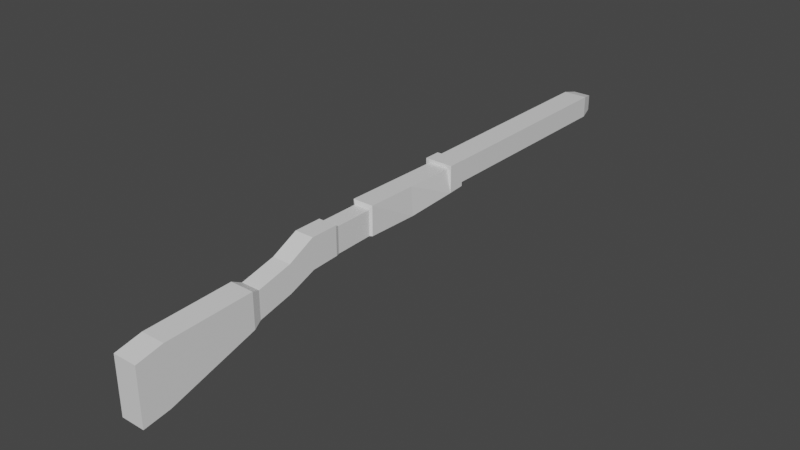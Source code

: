 # Source: GunRaw.blend  (saved by Blender 3.0.42; exported with 4.5.12 LTS)
import bpy
from mathutils import Matrix  # noqa: F401  (used for matrix-valued properties, if any)

bpy.ops.wm.read_factory_settings(use_empty=True)
scene = bpy.context.scene
scene.name = 'Scene'

# ---- collections
col_collection = bpy.data.collections.new('Collection'); scene.collection.children.link(col_collection)

# ---- materials (node trees are filled in below, after node groups)
mat_material = bpy.data.materials.new('Material')
mat_material.alpha_threshold = 0.0
mat_material.use_transparent_shadow = False
mat_material.line_color = (0.0, 0.0, 0.0, 1.0)

# ---- material node trees
mat_material.use_nodes = True; mat_material.node_tree.nodes.clear()
_N = mat_material.node_tree.nodes; _L = mat_material.node_tree.links
n0 = _N.new('ShaderNodeOutputMaterial'); n0.name = 'Material Output'; n0.location = (300, 300)
n1 = _N.new('ShaderNodeBsdfPrincipled'); n1.name = 'Principled BSDF'; n1.location = (10, 300)
n1.distribution = 'GGX'
n1.subsurface_method = 'RANDOM_WALK_SKIN'
n1.inputs[2].default_value = 0.4
n1.inputs[3].default_value = 1.45
n1.inputs[27].default_value = (0.0, 0.0, 0.0, 1.0)
n1.inputs[28].default_value = 1.0
_L.new(n1.outputs[0], n0.inputs[0])
n0.is_active_output = True

# ---- world
world_world = bpy.data.worlds.new('World'); scene.world = world_world
world_world.use_nodes = True; world_world.node_tree.nodes.clear()
_N = world_world.node_tree.nodes; _L = world_world.node_tree.links
n0 = _N.new('ShaderNodeOutputWorld'); n0.name = 'World Output'; n0.location = (300, 300)
n1 = _N.new('ShaderNodeBackground'); n1.name = 'Background'; n1.location = (10, 300)
n1.inputs[0].default_value = (0.05088, 0.05088, 0.05088, 1.0)
_L.new(n1.outputs[0], n0.inputs[0])
n0.is_active_output = True
world_world.color = (0.05088, 0.05088, 0.05088)
world_world.use_sun_shadow = False
world_world.sun_shadow_jitter_overblur = 0.0

# ---- meshes
me_cube = bpy.data.meshes.new('Cube')
me_cube.from_pydata([(1.0, 0.9285, 1.0), (1.0, 0.9285, -1.0), (1.0, -1.045, 1.0), (1.0, -1.045, -1.0), (-1.0, 0.9285, 1.0), (-1.0, 0.9285, -1.0), (-1.0, -1.045, 1.0), (-1.0, -1.045, -1.0), (0.7304, 1.053, -0.7304), (-0.7304, 1.053, -0.7304), (0.7304, 1.053, 0.7304), (-0.7304, 1.053, 0.7304), (-1.167, -1.045, -1.218), (-1.167, -1.045, 1.167), (1.167, -1.045, 1.167), (1.167, -1.045, -1.218), (-1.167, -1.198, -1.32), (-1.167, -1.198, 1.167), (1.167, -1.198, 1.167), (1.167, -1.198, -1.32), (-0.858, -1.671, 0.9143), (-0.858, -1.198, 0.8378), (0.858, -1.198, 0.8378), (1.012, -1.671, -1.692), (-0.858, -2.143, -1.692), (-0.858, -2.143, 0.9908), (0.858, -2.143, 0.9908), (0.858, -2.143, -1.692), (0.858, -1.671, 0.9143), (-1.012, -1.671, -1.692), (-0.6657, -2.157, -1.692), (-0.6657, -2.157, 0.5983), (0.6657, -2.157, 0.5983), (0.6657, -2.157, -1.692), (-0.6657, -2.507, -1.784), (-0.6657, -2.507, 0.5983), (0.6657, -2.507, 0.5983), (0.6657, -2.507, -1.784), (-0.7672, -2.541, -1.784), (-0.7672, -2.541, 0.8418), (0.7672, -2.541, 0.8418), (0.7672, -2.541, -1.784), (-0.7672, -2.791, -1.912), (-0.7672, -2.791, 0.8418), (0.7672, -2.791, 0.8418), (0.7672, -2.791, -1.912), (-0.7672, -3.032, -2.878), (-0.7672, -3.032, -0.3777), (0.7672, -3.032, -0.3777), (0.7672, -3.032, -2.878), (-0.7672, -3.344, -3.649), (-0.7672, -3.344, -1.149), (0.7672, -3.344, -1.149), (0.7672, -3.344, -3.649), (-0.9727, -3.423, -3.984), (-0.9727, -3.423, -0.8139), (0.9727, -3.423, -0.8139), (0.9727, -3.423, -3.984), (-0.9727, -4.212, -6.408), (-0.9727, -4.212, -1.089), (0.9727, -4.212, -1.089), (0.9727, -4.212, -6.408), (-0.9727, -4.448, -6.775), (-0.9727, -4.448, -1.603), (0.9727, -4.448, -1.603), (0.9727, -4.448, -6.775)], [], [(0, 4, 6, 2), (6, 7, 12, 13), (7, 6, 4, 5), (5, 1, 3, 7), (1, 0, 2, 3), (5, 4, 11, 9), (9, 11, 10, 8), (1, 5, 9, 8), (4, 0, 10, 11), (0, 1, 8, 10), (12, 15, 19, 16), (7, 3, 15, 12), (2, 6, 13, 14), (3, 2, 14, 15), (18, 17, 21, 22), (15, 14, 18, 19), (14, 13, 17, 18), (13, 12, 16, 17), (28, 20, 25, 26), (16, 21, 17), (23, 28, 26, 27), (20, 29, 24, 25), (24, 27, 33, 30), (19, 23, 29, 16), (18, 22, 19), (23, 27, 24, 29), (21, 16, 29, 20), (19, 22, 28, 23), (22, 21, 20, 28), (30, 33, 37, 34), (27, 26, 32, 33), (26, 25, 31, 32), (25, 24, 30, 31), (36, 35, 39, 40), (33, 32, 36, 37), (32, 31, 35, 36), (31, 30, 34, 35), (38, 41, 45, 42), (35, 34, 38, 39), (34, 37, 41, 38), (37, 36, 40, 41), (45, 44, 48, 49), (41, 40, 44, 45), (40, 39, 43, 44), (39, 38, 42, 43), (48, 47, 51, 52), (44, 43, 47, 48), (43, 42, 46, 47), (42, 45, 49, 46), (50, 53, 57, 54), (47, 46, 50, 51), (46, 49, 53, 50), (49, 48, 52, 53), (56, 55, 59, 60), (53, 52, 56, 57), (52, 51, 55, 56), (51, 50, 54, 55), (60, 59, 63, 64), (55, 54, 58, 59), (54, 57, 61, 58), (57, 56, 60, 61), (65, 64, 63, 62), (59, 58, 62, 63), (58, 61, 65, 62), (61, 60, 64, 65)])
_uv = me_cube.uv_layers.new(name='UVMap')
_uv.uv.foreach_set('vector', [0.625, 0.5, 0.875, 0.5, 0.875, 0.75, 0.625, 0.75, 0.625, 0.0, 0.375, 0.0, 0.375, 0.0, 0.625, 0.0, 0.375, 0.0, 0.625, 0.0, 0.625, 0.25, 0.375, 0.25, 0.125, 0.5, 0.375, 0.5, 0.375, 0.75, 0.125, 0.75, 0.375, 0.5, 0.625, 0.5, 0.625, 0.75, 0.375, 0.75, 0.375, 0.25, 0.625, 0.25, 0.625, 0.25, 0.375, 0.25, 0.375, 0.25, 0.625, 0.25, 0.625, 0.5, 0.375, 0.5, 0.375, 0.5, 0.125, 0.5, 0.125, 0.5, 0.375, 0.5, 0.875, 0.5, 0.625, 0.5, 0.625, 0.5, 0.875, 0.5, 0.625, 0.5, 0.375, 0.5, 0.375, 0.5, 0.625, 0.5, 0.125, 0.75, 0.375, 0.75, 0.375, 0.75, 0.125, 0.75, 0.125, 0.75, 0.375, 0.75, 0.375, 0.75, 0.125, 0.75, 0.625, 0.75, 0.875, 0.75, 0.875, 0.75, 0.625, 0.75, 0.375, 0.75, 0.625, 0.75, 0.625, 0.75, 0.375, 0.75, 0.625, 0.75, 0.875, 0.75, 0.875, 0.75, 0.625, 0.75, 0.375, 0.75, 0.625, 0.75, 0.625, 0.75, 0.375, 0.75, 0.625, 0.75, 0.875, 0.75, 0.875, 0.75, 0.625, 0.75, 0.625, 0.0, 0.375, 0.0, 0.375, 0.0, 0.625, 0.0, 0.625, 0.75, 0.875, 0.75, 0.875, 0.75, 0.625, 0.75, 0.0, 0.0, 0.875, 0.75, 0.875, 0.75, 0.375, 0.75, 0.625, 0.75, 0.625, 0.75, 0.375, 0.75, 0.875, 0.75, 0.1875, 0.5, 0.375, 1.0, 0.875, 0.75, 0.375, 1.0, 0.375, 0.75, 0.375, 0.75, 0.375, 1.0, 0.375, 0.75, 0.375, 0.75, 0.1875, 0.5, 0.0, 0.0, 0.625, 0.75, 0.625, 0.75, 0.375, 0.75, 0.375, 0.75, 0.375, 0.75, 0.375, 1.0, 0.1875, 0.5, 0.875, 0.75, 0.0, 0.0, 0.1875, 0.5, 0.875, 0.75, 0.375, 0.75, 0.625, 0.75, 0.625, 0.75, 0.375, 0.75, 0.625, 0.75, 0.875, 0.75, 0.875, 0.75, 0.625, 0.75, 0.375, 1.0, 0.375, 0.75, 0.375, 0.75, 0.375, 1.0, 0.375, 0.75, 0.625, 0.75, 0.625, 0.75, 0.375, 0.75, 0.625, 0.75, 0.875, 0.75, 0.875, 0.75, 0.625, 0.75, 0.875, 0.75, 0.375, 1.0, 0.375, 1.0, 0.875, 0.75, 0.625, 0.75, 0.875, 0.75, 0.875, 0.75, 0.625, 0.75, 0.375, 0.75, 0.625, 0.75, 0.625, 0.75, 0.375, 0.75, 0.625, 0.75, 0.875, 0.75, 0.875, 0.75, 0.625, 0.75, 0.875, 0.75, 0.375, 1.0, 0.375, 1.0, 0.875, 0.75, 0.375, 1.0, 0.375, 0.75, 0.375, 0.75, 0.375, 1.0, 0.875, 0.75, 0.375, 1.0, 0.375, 1.0, 0.875, 0.75, 0.375, 1.0, 0.375, 0.75, 0.375, 0.75, 0.375, 1.0, 0.375, 0.75, 0.625, 0.75, 0.625, 0.75, 0.375, 0.75, 0.375, 0.75, 0.625, 0.75, 0.625, 0.75, 0.375, 0.75, 0.375, 0.75, 0.625, 0.75, 0.625, 0.75, 0.375, 0.75, 0.625, 0.75, 0.875, 0.75, 0.875, 0.75, 0.625, 0.75, 0.875, 0.75, 0.375, 1.0, 0.375, 1.0, 0.875, 0.75, 0.625, 0.75, 0.875, 0.75, 0.875, 0.75, 0.625, 0.75, 0.625, 0.75, 0.875, 0.75, 0.875, 0.75, 0.625, 0.75, 0.875, 0.75, 0.375, 1.0, 0.375, 1.0, 0.875, 0.75, 0.375, 1.0, 0.375, 0.75, 0.375, 0.75, 0.375, 1.0, 0.375, 1.0, 0.375, 0.75, 0.375, 0.75, 0.375, 1.0, 0.875, 0.75, 0.375, 1.0, 0.375, 1.0, 0.875, 0.75, 0.375, 1.0, 0.375, 0.75, 0.375, 0.75, 0.375, 1.0, 0.375, 0.75, 0.625, 0.75, 0.625, 0.75, 0.375, 0.75, 0.625, 0.75, 0.875, 0.75, 0.875, 0.75, 0.625, 0.75, 0.375, 0.75, 0.625, 0.75, 0.625, 0.75, 0.375, 0.75, 0.625, 0.75, 0.875, 0.75, 0.875, 0.75, 0.625, 0.75, 0.875, 0.75, 0.375, 1.0, 0.375, 1.0, 0.875, 0.75, 0.625, 0.75, 0.875, 0.75, 0.875, 0.75, 0.625, 0.75, 0.875, 0.75, 0.375, 1.0, 0.375, 1.0, 0.875, 0.75, 0.375, 1.0, 0.375, 0.75, 0.375, 0.75, 0.375, 1.0, 0.375, 0.75, 0.625, 0.75, 0.625, 0.75, 0.375, 0.75, 0.375, 0.75, 0.625, 0.75, 0.625, 1.0, 0.375, 1.0, 0.875, 0.75, 0.375, 1.0, 0.375, 1.0, 0.875, 0.75, 0.375, 1.0, 0.375, 0.75, 0.375, 0.75, 0.375, 1.0, 0.375, 0.75, 0.625, 0.75, 0.625, 0.75, 0.375, 0.75])
me_cube.materials.append(mat_material)
me_cube.use_remesh_preserve_volume = False
me_cube.use_remesh_preserve_attributes = False
me_cube.use_mirror_vertex_groups = False
me_cube.update()

# ---- objects
ob_cube = bpy.data.objects.new('Cube', me_cube)
ob_empty_001 = bpy.data.objects.new('Empty.001', None)

# ---- transforms, parenting, visibility, modifiers, constraints
ob_cube.location = (0.0, 1.113, 0.14)
ob_cube.scale = (0.08509, 0.763, 0.07482)
ob_cube.lock_rotations_4d = False
ob_cube.empty_display_type = 'ARROWS'
ob_cube.lineart.crease_threshold = 0.0
ob_empty_001.location = (0.0, 0.0, 0.0)
ob_empty_001.rotation_euler = (1.528, 0.01473, 1.531)
ob_empty_001.empty_display_type = 'IMAGE'
ob_empty_001.empty_display_size = 5.0
ob_empty_001.empty_image_depth = 'BACK'
ob_empty_001.empty_image_side = 'FRONT'

# ---- collection membership
col_collection.objects.link(ob_cube)
col_collection.objects.link(ob_empty_001)

# ---- scene / render settings (as saved in the file)
scene.frame_start = 1; scene.frame_end = 250; scene.frame_set(1)
scene.render.engine = 'BLENDER_EEVEE_NEXT'
scene.cycles.sampling_pattern = 'TABULATED_SOBOL'
scene.cycles.use_light_tree = False
scene.view_settings.view_transform = 'Filmic'
bpy.context.view_layer.update()

# ---- added for rendering (the .blend has no active camera and no usable light): camera, sun
cam_auto = bpy.data.cameras.new('AutoCamera')
cam_auto.lens = 50.0
cam_auto.sensor_width = 36.0
cam_auto.clip_end = 1000.0
ob_auto_camera = bpy.data.objects.new('AutoCamera', cam_auto)
scene.collection.objects.link(ob_auto_camera)
ob_auto_camera.location = (3.92604, -4.89322, 3.07105)
ob_auto_camera.rotation_euler = (1.09748, -7.21219e-08, 0.694738)
scene.camera = ob_auto_camera
light_auto_sun = bpy.data.lights.new('AutoSun', 'SUN')
light_auto_sun.energy = 3.0
light_auto_sun.angle = 0.0523599
ob_auto_sun = bpy.data.objects.new('AutoSun', light_auto_sun)
scene.collection.objects.link(ob_auto_sun)
ob_auto_sun.rotation_euler = (0.872665, 0.174533, 0.523599)
bpy.context.view_layer.update()
